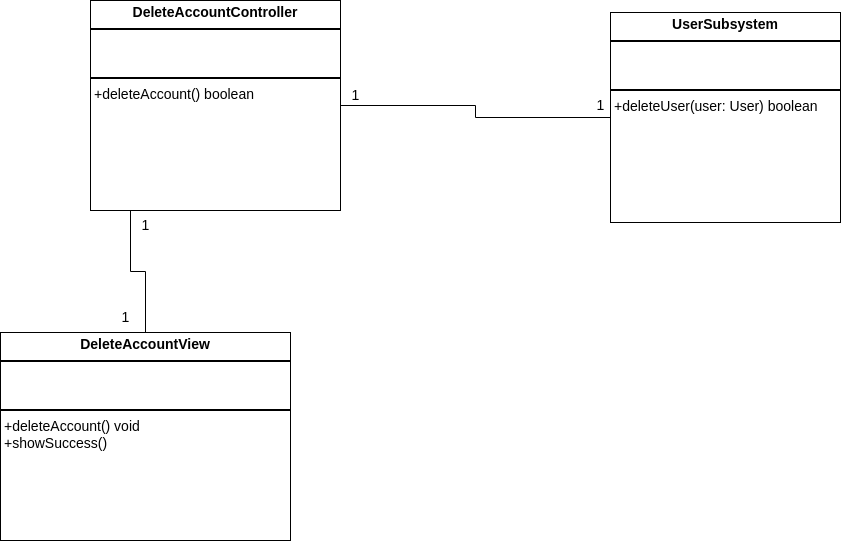

The diagram above was exported from draw.io. Its source (the exported page's mxGraphModel, read from the mxfile embedded in the PNG):
<mxGraphModel dx="1362" dy="843" grid="1" gridSize="10" guides="1" tooltips="1" connect="1" arrows="1" fold="1" page="1" pageScale="1" pageWidth="850" pageHeight="1100" math="0" shadow="0">
  <root>
    <mxCell id="0" />
    <mxCell id="1" parent="0" />
    <mxCell id="xVbU8eX_ci4KEk_2Ftl2-2" style="edgeStyle=orthogonalEdgeStyle;rounded=0;orthogonalLoop=1;jettySize=auto;html=1;endArrow=none;startFill=0;fontSize=14;" parent="1" source="xVbU8eX_ci4KEk_2Ftl2-3" target="xVbU8eX_ci4KEk_2Ftl2-6" edge="1">
      <mxGeometry relative="1" as="geometry">
        <mxPoint x="580" y="582" as="targetPoint" />
        <Array as="points">
          <mxPoint x="465" y="671" />
          <mxPoint x="450" y="671" />
        </Array>
      </mxGeometry>
    </mxCell>
    <mxCell id="xVbU8eX_ci4KEk_2Ftl2-3" value="&lt;p style=&quot;margin:0px;margin-top:4px;text-align:center;&quot;&gt;&lt;span style=&quot;background-color: transparent; text-align: left;&quot;&gt;&lt;b&gt;DeleteAccountView&lt;/b&gt;&lt;/span&gt;&lt;/p&gt;&lt;hr style=&quot;border-style:solid;&quot;&gt;&lt;p style=&quot;margin:0px;margin-left:4px;&quot;&gt;&lt;br&gt;&lt;br&gt;&lt;/p&gt;&lt;hr style=&quot;border-style:solid;&quot;&gt;&lt;p style=&quot;margin:0px;margin-left:4px;&quot;&gt;+deleteAccount() void&lt;/p&gt;&lt;p style=&quot;margin:0px;margin-left:4px;&quot;&gt;+showSuccess()&lt;/p&gt;" style="verticalAlign=top;align=left;overflow=fill;html=1;whiteSpace=wrap;fontSize=14;" parent="1" vertex="1">
      <mxGeometry x="320" y="732" width="290" height="208" as="geometry" />
    </mxCell>
    <mxCell id="xVbU8eX_ci4KEk_2Ftl2-4" value="1" style="text;html=1;align=center;verticalAlign=middle;resizable=0;points=[];autosize=1;strokeColor=none;fillColor=none;fontSize=14;" parent="1" vertex="1">
      <mxGeometry x="430" y="702" width="30" height="30" as="geometry" />
    </mxCell>
    <mxCell id="xVbU8eX_ci4KEk_2Ftl2-5" style="edgeStyle=orthogonalEdgeStyle;rounded=0;orthogonalLoop=1;jettySize=auto;html=1;endArrow=none;startFill=0;fontSize=14;" parent="1" source="xVbU8eX_ci4KEk_2Ftl2-6" target="xVbU8eX_ci4KEk_2Ftl2-8" edge="1">
      <mxGeometry relative="1" as="geometry" />
    </mxCell>
    <mxCell id="xVbU8eX_ci4KEk_2Ftl2-6" value="&lt;p style=&quot;margin:0px;margin-top:4px;text-align:center;&quot;&gt;&lt;b&gt;DeleteAccountController&lt;/b&gt;&lt;/p&gt;&lt;hr style=&quot;border-style:solid;&quot;&gt;&lt;p style=&quot;margin:0px;margin-left:4px;&quot;&gt;&lt;br&gt;&lt;br&gt;&lt;/p&gt;&lt;hr style=&quot;border-style:solid;&quot;&gt;&lt;p style=&quot;margin:0px;margin-left:4px;&quot;&gt;+deleteAccount() boolean&lt;/p&gt;&lt;p style=&quot;margin:0px;margin-left:4px;&quot;&gt;&lt;br&gt;&lt;/p&gt;" style="verticalAlign=top;align=left;overflow=fill;html=1;whiteSpace=wrap;fontSize=14;" parent="1" vertex="1">
      <mxGeometry x="410" y="400" width="250" height="210" as="geometry" />
    </mxCell>
    <mxCell id="xVbU8eX_ci4KEk_2Ftl2-7" value="1" style="text;html=1;align=center;verticalAlign=middle;resizable=0;points=[];autosize=1;strokeColor=none;fillColor=none;fontSize=14;" parent="1" vertex="1">
      <mxGeometry x="450" y="610" width="30" height="30" as="geometry" />
    </mxCell>
    <mxCell id="xVbU8eX_ci4KEk_2Ftl2-8" value="&lt;p style=&quot;margin:0px;margin-top:4px;text-align:center;&quot;&gt;&lt;b&gt;UserSubsystem&lt;/b&gt;&lt;/p&gt;&lt;hr style=&quot;border-style:solid;&quot;&gt;&lt;p style=&quot;margin:0px;margin-left:4px;&quot;&gt;&lt;br&gt;&lt;br&gt;&lt;/p&gt;&lt;hr style=&quot;border-style:solid;&quot;&gt;&lt;p style=&quot;margin:0px;margin-left:4px;&quot;&gt;+deleteUser(user: User) boolean&lt;/p&gt;" style="verticalAlign=top;align=left;overflow=fill;html=1;whiteSpace=wrap;fontSize=14;" parent="1" vertex="1">
      <mxGeometry x="930" y="412" width="230" height="210" as="geometry" />
    </mxCell>
    <mxCell id="xVbU8eX_ci4KEk_2Ftl2-9" value="1" style="text;html=1;align=center;verticalAlign=middle;resizable=0;points=[];autosize=1;strokeColor=none;fillColor=none;fontSize=14;" parent="1" vertex="1">
      <mxGeometry x="660" y="480" width="30" height="30" as="geometry" />
    </mxCell>
    <mxCell id="xVbU8eX_ci4KEk_2Ftl2-10" value="1" style="text;html=1;align=center;verticalAlign=middle;resizable=0;points=[];autosize=1;strokeColor=none;fillColor=none;fontSize=14;" parent="1" vertex="1">
      <mxGeometry x="905" y="490" width="30" height="30" as="geometry" />
    </mxCell>
  </root>
</mxGraphModel>